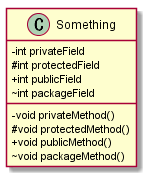

The diagram above was rendered by PlantUML. Its source (embedded in the PNG):
@startuml
skinparam classAttributeIconSize 0
class Something{
    -int privateField
    #int protectedField
    +int publicField
    ~int packageField

    -void privateMethod()
    #void protectedMethod()
    +void publicMethod()
    ~void packageMethod()
}
@enduml